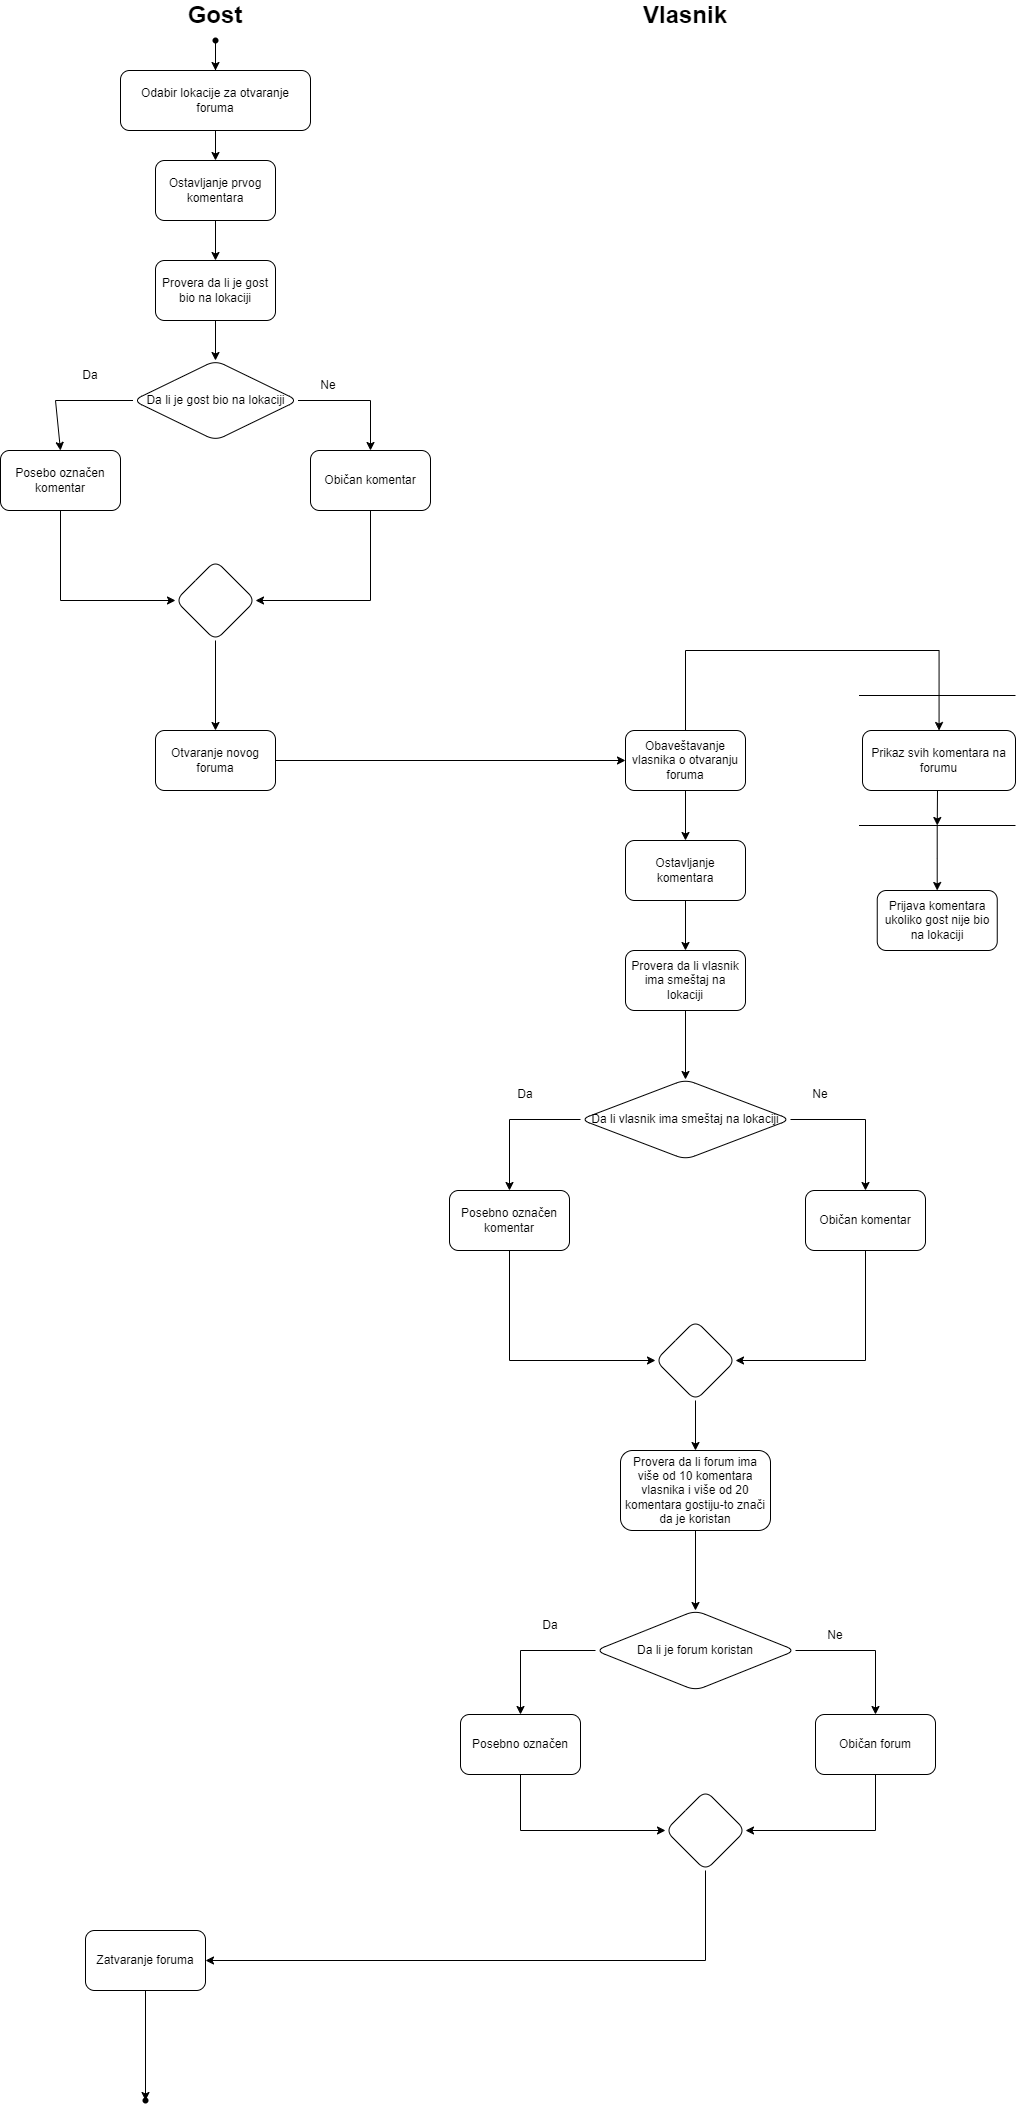

The diagram above was exported from draw.io. Its source (the exported page's mxGraphModel, read from the mxfile embedded in the PNG):
<mxGraphModel dx="2304" dy="600" grid="1" gridSize="10" guides="1" tooltips="1" connect="1" arrows="1" fold="1" page="1" pageScale="1" pageWidth="827" pageHeight="1169" math="0" shadow="0">
  <root>
    <mxCell id="0" />
    <mxCell id="1" parent="0" />
    <mxCell id="fnx_9ewkxvI-MCUGP_Sq-2" value="Odabir lokacije za otvaranje foruma" style="rounded=1;whiteSpace=wrap;html=1;" vertex="1" parent="1">
      <mxGeometry x="85" y="80" width="190" height="60" as="geometry" />
    </mxCell>
    <mxCell id="fnx_9ewkxvI-MCUGP_Sq-3" value="&lt;b&gt;&lt;font style=&quot;font-size: 24px;&quot;&gt;Gost&lt;/font&gt;&lt;/b&gt;" style="text;html=1;align=center;verticalAlign=middle;whiteSpace=wrap;rounded=0;" vertex="1" parent="1">
      <mxGeometry x="150" y="10" width="60" height="30" as="geometry" />
    </mxCell>
    <mxCell id="fnx_9ewkxvI-MCUGP_Sq-4" value="&lt;b&gt;&lt;font style=&quot;font-size: 24px;&quot;&gt;Vlasnik&lt;/font&gt;&lt;/b&gt;" style="text;html=1;align=center;verticalAlign=middle;whiteSpace=wrap;rounded=0;" vertex="1" parent="1">
      <mxGeometry x="620" y="10" width="60" height="30" as="geometry" />
    </mxCell>
    <mxCell id="fnx_9ewkxvI-MCUGP_Sq-8" value="" style="edgeStyle=orthogonalEdgeStyle;rounded=0;orthogonalLoop=1;jettySize=auto;html=1;" edge="1" parent="1" source="fnx_9ewkxvI-MCUGP_Sq-5" target="fnx_9ewkxvI-MCUGP_Sq-2">
      <mxGeometry relative="1" as="geometry" />
    </mxCell>
    <mxCell id="fnx_9ewkxvI-MCUGP_Sq-5" value="" style="shape=waypoint;sketch=0;fillStyle=solid;size=6;pointerEvents=1;points=[];fillColor=none;resizable=0;rotatable=0;perimeter=centerPerimeter;snapToPoint=1;" vertex="1" parent="1">
      <mxGeometry x="170" y="40" width="20" height="20" as="geometry" />
    </mxCell>
    <mxCell id="fnx_9ewkxvI-MCUGP_Sq-11" value="Ostavljanje prvog komentara" style="rounded=1;whiteSpace=wrap;html=1;" vertex="1" parent="1">
      <mxGeometry x="120" y="170" width="120" height="60" as="geometry" />
    </mxCell>
    <mxCell id="fnx_9ewkxvI-MCUGP_Sq-18" value="" style="edgeStyle=orthogonalEdgeStyle;rounded=0;orthogonalLoop=1;jettySize=auto;html=1;" edge="1" parent="1" source="fnx_9ewkxvI-MCUGP_Sq-14" target="fnx_9ewkxvI-MCUGP_Sq-17">
      <mxGeometry relative="1" as="geometry" />
    </mxCell>
    <mxCell id="fnx_9ewkxvI-MCUGP_Sq-14" value="Provera da li je gost bio na lokaciji" style="rounded=1;whiteSpace=wrap;html=1;" vertex="1" parent="1">
      <mxGeometry x="120" y="270" width="120" height="60" as="geometry" />
    </mxCell>
    <mxCell id="fnx_9ewkxvI-MCUGP_Sq-20" value="" style="edgeStyle=orthogonalEdgeStyle;rounded=0;orthogonalLoop=1;jettySize=auto;html=1;" edge="1" parent="1" source="fnx_9ewkxvI-MCUGP_Sq-17" target="fnx_9ewkxvI-MCUGP_Sq-19">
      <mxGeometry relative="1" as="geometry" />
    </mxCell>
    <mxCell id="fnx_9ewkxvI-MCUGP_Sq-17" value="Da li je gost bio na lokaciji" style="rhombus;whiteSpace=wrap;html=1;rounded=1;" vertex="1" parent="1">
      <mxGeometry x="97.5" y="370" width="165" height="80" as="geometry" />
    </mxCell>
    <mxCell id="fnx_9ewkxvI-MCUGP_Sq-19" value="Običan komentar" style="whiteSpace=wrap;html=1;rounded=1;" vertex="1" parent="1">
      <mxGeometry x="275" y="460" width="120" height="60" as="geometry" />
    </mxCell>
    <mxCell id="fnx_9ewkxvI-MCUGP_Sq-24" value="" style="edgeStyle=orthogonalEdgeStyle;rounded=0;orthogonalLoop=1;jettySize=auto;html=1;" edge="1" parent="1" source="fnx_9ewkxvI-MCUGP_Sq-21" target="fnx_9ewkxvI-MCUGP_Sq-23">
      <mxGeometry relative="1" as="geometry">
        <Array as="points">
          <mxPoint x="25" y="610" />
        </Array>
      </mxGeometry>
    </mxCell>
    <mxCell id="fnx_9ewkxvI-MCUGP_Sq-21" value="Posebo označen komentar" style="whiteSpace=wrap;html=1;rounded=1;" vertex="1" parent="1">
      <mxGeometry x="-35" y="460" width="120" height="60" as="geometry" />
    </mxCell>
    <mxCell id="fnx_9ewkxvI-MCUGP_Sq-27" value="" style="edgeStyle=orthogonalEdgeStyle;rounded=0;orthogonalLoop=1;jettySize=auto;html=1;" edge="1" parent="1" source="fnx_9ewkxvI-MCUGP_Sq-23" target="fnx_9ewkxvI-MCUGP_Sq-26">
      <mxGeometry relative="1" as="geometry" />
    </mxCell>
    <mxCell id="fnx_9ewkxvI-MCUGP_Sq-23" value="" style="rhombus;whiteSpace=wrap;html=1;rounded=1;" vertex="1" parent="1">
      <mxGeometry x="140" y="570" width="80" height="80" as="geometry" />
    </mxCell>
    <mxCell id="fnx_9ewkxvI-MCUGP_Sq-25" value="" style="endArrow=classic;html=1;rounded=0;exitX=0.5;exitY=1;exitDx=0;exitDy=0;entryX=1;entryY=0.5;entryDx=0;entryDy=0;" edge="1" parent="1" source="fnx_9ewkxvI-MCUGP_Sq-19" target="fnx_9ewkxvI-MCUGP_Sq-23">
      <mxGeometry width="50" height="50" relative="1" as="geometry">
        <mxPoint x="70" y="570" as="sourcePoint" />
        <mxPoint x="120" y="520" as="targetPoint" />
        <Array as="points">
          <mxPoint x="335" y="610" />
        </Array>
      </mxGeometry>
    </mxCell>
    <mxCell id="fnx_9ewkxvI-MCUGP_Sq-31" value="" style="edgeStyle=orthogonalEdgeStyle;rounded=0;orthogonalLoop=1;jettySize=auto;html=1;" edge="1" parent="1" source="fnx_9ewkxvI-MCUGP_Sq-26" target="fnx_9ewkxvI-MCUGP_Sq-30">
      <mxGeometry relative="1" as="geometry" />
    </mxCell>
    <mxCell id="fnx_9ewkxvI-MCUGP_Sq-26" value="Otvaranje novog foruma" style="whiteSpace=wrap;html=1;rounded=1;" vertex="1" parent="1">
      <mxGeometry x="120" y="740" width="120" height="60" as="geometry" />
    </mxCell>
    <mxCell id="fnx_9ewkxvI-MCUGP_Sq-28" value="" style="endArrow=classic;html=1;rounded=0;exitX=0.5;exitY=1;exitDx=0;exitDy=0;entryX=0.5;entryY=0;entryDx=0;entryDy=0;" edge="1" parent="1" source="fnx_9ewkxvI-MCUGP_Sq-2" target="fnx_9ewkxvI-MCUGP_Sq-11">
      <mxGeometry width="50" height="50" relative="1" as="geometry">
        <mxPoint x="250" y="270" as="sourcePoint" />
        <mxPoint x="300" y="220" as="targetPoint" />
      </mxGeometry>
    </mxCell>
    <mxCell id="fnx_9ewkxvI-MCUGP_Sq-29" value="" style="endArrow=classic;html=1;rounded=0;exitX=0.5;exitY=1;exitDx=0;exitDy=0;entryX=0.5;entryY=0;entryDx=0;entryDy=0;" edge="1" parent="1" source="fnx_9ewkxvI-MCUGP_Sq-11" target="fnx_9ewkxvI-MCUGP_Sq-14">
      <mxGeometry width="50" height="50" relative="1" as="geometry">
        <mxPoint x="250" y="270" as="sourcePoint" />
        <mxPoint x="300" y="220" as="targetPoint" />
      </mxGeometry>
    </mxCell>
    <mxCell id="fnx_9ewkxvI-MCUGP_Sq-33" value="" style="edgeStyle=orthogonalEdgeStyle;rounded=0;orthogonalLoop=1;jettySize=auto;html=1;" edge="1" parent="1" source="fnx_9ewkxvI-MCUGP_Sq-30" target="fnx_9ewkxvI-MCUGP_Sq-32">
      <mxGeometry relative="1" as="geometry" />
    </mxCell>
    <mxCell id="fnx_9ewkxvI-MCUGP_Sq-67" value="" style="edgeStyle=orthogonalEdgeStyle;rounded=0;orthogonalLoop=1;jettySize=auto;html=1;" edge="1" parent="1" source="fnx_9ewkxvI-MCUGP_Sq-30" target="fnx_9ewkxvI-MCUGP_Sq-66">
      <mxGeometry relative="1" as="geometry">
        <Array as="points">
          <mxPoint x="650" y="660" />
        </Array>
      </mxGeometry>
    </mxCell>
    <mxCell id="fnx_9ewkxvI-MCUGP_Sq-30" value="Obaveštavanje vlasnika o otvaranju foruma" style="whiteSpace=wrap;html=1;rounded=1;" vertex="1" parent="1">
      <mxGeometry x="590" y="740" width="120" height="60" as="geometry" />
    </mxCell>
    <mxCell id="fnx_9ewkxvI-MCUGP_Sq-37" value="" style="edgeStyle=orthogonalEdgeStyle;rounded=0;orthogonalLoop=1;jettySize=auto;html=1;" edge="1" parent="1" source="fnx_9ewkxvI-MCUGP_Sq-32" target="fnx_9ewkxvI-MCUGP_Sq-36">
      <mxGeometry relative="1" as="geometry" />
    </mxCell>
    <mxCell id="fnx_9ewkxvI-MCUGP_Sq-32" value="Ostavljanje komentara" style="whiteSpace=wrap;html=1;rounded=1;" vertex="1" parent="1">
      <mxGeometry x="590" y="850" width="120" height="60" as="geometry" />
    </mxCell>
    <mxCell id="fnx_9ewkxvI-MCUGP_Sq-39" value="" style="edgeStyle=orthogonalEdgeStyle;rounded=0;orthogonalLoop=1;jettySize=auto;html=1;" edge="1" parent="1" source="fnx_9ewkxvI-MCUGP_Sq-36" target="fnx_9ewkxvI-MCUGP_Sq-38">
      <mxGeometry relative="1" as="geometry" />
    </mxCell>
    <mxCell id="fnx_9ewkxvI-MCUGP_Sq-36" value="Provera da li vlasnik ima smeštaj na lokaciji" style="whiteSpace=wrap;html=1;rounded=1;" vertex="1" parent="1">
      <mxGeometry x="590" y="960" width="120" height="60" as="geometry" />
    </mxCell>
    <mxCell id="fnx_9ewkxvI-MCUGP_Sq-41" value="" style="edgeStyle=orthogonalEdgeStyle;rounded=0;orthogonalLoop=1;jettySize=auto;html=1;" edge="1" parent="1" source="fnx_9ewkxvI-MCUGP_Sq-38" target="fnx_9ewkxvI-MCUGP_Sq-40">
      <mxGeometry relative="1" as="geometry" />
    </mxCell>
    <mxCell id="fnx_9ewkxvI-MCUGP_Sq-43" value="" style="edgeStyle=orthogonalEdgeStyle;rounded=0;orthogonalLoop=1;jettySize=auto;html=1;" edge="1" parent="1" source="fnx_9ewkxvI-MCUGP_Sq-38" target="fnx_9ewkxvI-MCUGP_Sq-42">
      <mxGeometry relative="1" as="geometry" />
    </mxCell>
    <mxCell id="fnx_9ewkxvI-MCUGP_Sq-38" value="Da li vlasnik ima smeštaj na lokaciji" style="rhombus;whiteSpace=wrap;html=1;rounded=1;" vertex="1" parent="1">
      <mxGeometry x="545" y="1089" width="210" height="80" as="geometry" />
    </mxCell>
    <mxCell id="fnx_9ewkxvI-MCUGP_Sq-54" value="" style="edgeStyle=orthogonalEdgeStyle;rounded=0;orthogonalLoop=1;jettySize=auto;html=1;" edge="1" parent="1" source="fnx_9ewkxvI-MCUGP_Sq-40" target="fnx_9ewkxvI-MCUGP_Sq-53">
      <mxGeometry relative="1" as="geometry">
        <Array as="points">
          <mxPoint x="474" y="1370" />
        </Array>
      </mxGeometry>
    </mxCell>
    <mxCell id="fnx_9ewkxvI-MCUGP_Sq-40" value="Posebno označen komentar" style="whiteSpace=wrap;html=1;rounded=1;" vertex="1" parent="1">
      <mxGeometry x="414" y="1200" width="120" height="60" as="geometry" />
    </mxCell>
    <mxCell id="fnx_9ewkxvI-MCUGP_Sq-42" value="Običan komentar" style="whiteSpace=wrap;html=1;rounded=1;" vertex="1" parent="1">
      <mxGeometry x="770" y="1200" width="120" height="60" as="geometry" />
    </mxCell>
    <mxCell id="fnx_9ewkxvI-MCUGP_Sq-46" value="Da" style="text;html=1;align=center;verticalAlign=middle;whiteSpace=wrap;rounded=0;" vertex="1" parent="1">
      <mxGeometry x="25" y="370" width="60" height="30" as="geometry" />
    </mxCell>
    <mxCell id="fnx_9ewkxvI-MCUGP_Sq-48" value="Ne" style="text;html=1;align=center;verticalAlign=middle;whiteSpace=wrap;rounded=0;" vertex="1" parent="1">
      <mxGeometry x="262.5" y="380" width="60" height="30" as="geometry" />
    </mxCell>
    <mxCell id="fnx_9ewkxvI-MCUGP_Sq-49" value="" style="endArrow=classic;html=1;rounded=0;exitX=0;exitY=0.5;exitDx=0;exitDy=0;entryX=0.5;entryY=0;entryDx=0;entryDy=0;" edge="1" parent="1" source="fnx_9ewkxvI-MCUGP_Sq-17" target="fnx_9ewkxvI-MCUGP_Sq-21">
      <mxGeometry width="50" height="50" relative="1" as="geometry">
        <mxPoint x="270" y="500" as="sourcePoint" />
        <mxPoint x="320" y="450" as="targetPoint" />
        <Array as="points">
          <mxPoint x="20" y="410" />
        </Array>
      </mxGeometry>
    </mxCell>
    <mxCell id="fnx_9ewkxvI-MCUGP_Sq-50" value="Da" style="text;html=1;align=center;verticalAlign=middle;whiteSpace=wrap;rounded=0;" vertex="1" parent="1">
      <mxGeometry x="460" y="1089" width="60" height="30" as="geometry" />
    </mxCell>
    <mxCell id="fnx_9ewkxvI-MCUGP_Sq-52" value="Ne" style="text;html=1;align=center;verticalAlign=middle;whiteSpace=wrap;rounded=0;" vertex="1" parent="1">
      <mxGeometry x="755" y="1089" width="60" height="30" as="geometry" />
    </mxCell>
    <mxCell id="fnx_9ewkxvI-MCUGP_Sq-57" value="" style="edgeStyle=orthogonalEdgeStyle;rounded=0;orthogonalLoop=1;jettySize=auto;html=1;" edge="1" parent="1" source="fnx_9ewkxvI-MCUGP_Sq-53" target="fnx_9ewkxvI-MCUGP_Sq-56">
      <mxGeometry relative="1" as="geometry" />
    </mxCell>
    <mxCell id="fnx_9ewkxvI-MCUGP_Sq-53" value="" style="rhombus;whiteSpace=wrap;html=1;rounded=1;" vertex="1" parent="1">
      <mxGeometry x="620" y="1330" width="80" height="80" as="geometry" />
    </mxCell>
    <mxCell id="fnx_9ewkxvI-MCUGP_Sq-55" value="" style="endArrow=classic;html=1;rounded=0;exitX=0.5;exitY=1;exitDx=0;exitDy=0;entryX=1;entryY=0.5;entryDx=0;entryDy=0;" edge="1" parent="1" source="fnx_9ewkxvI-MCUGP_Sq-42" target="fnx_9ewkxvI-MCUGP_Sq-53">
      <mxGeometry width="50" height="50" relative="1" as="geometry">
        <mxPoint x="550" y="1270" as="sourcePoint" />
        <mxPoint x="600" y="1220" as="targetPoint" />
        <Array as="points">
          <mxPoint x="830" y="1370" />
        </Array>
      </mxGeometry>
    </mxCell>
    <mxCell id="fnx_9ewkxvI-MCUGP_Sq-59" value="" style="edgeStyle=orthogonalEdgeStyle;rounded=0;orthogonalLoop=1;jettySize=auto;html=1;" edge="1" parent="1" source="fnx_9ewkxvI-MCUGP_Sq-56" target="fnx_9ewkxvI-MCUGP_Sq-58">
      <mxGeometry relative="1" as="geometry" />
    </mxCell>
    <mxCell id="fnx_9ewkxvI-MCUGP_Sq-56" value="Provera da li forum ima više od 10 komentara vlasnika i više od 20 komentara gostiju-to znači da je koristan" style="whiteSpace=wrap;html=1;rounded=1;" vertex="1" parent="1">
      <mxGeometry x="585" y="1460" width="150" height="80" as="geometry" />
    </mxCell>
    <mxCell id="fnx_9ewkxvI-MCUGP_Sq-61" value="" style="edgeStyle=orthogonalEdgeStyle;rounded=0;orthogonalLoop=1;jettySize=auto;html=1;" edge="1" parent="1" source="fnx_9ewkxvI-MCUGP_Sq-58" target="fnx_9ewkxvI-MCUGP_Sq-60">
      <mxGeometry relative="1" as="geometry" />
    </mxCell>
    <mxCell id="fnx_9ewkxvI-MCUGP_Sq-63" value="" style="edgeStyle=orthogonalEdgeStyle;rounded=0;orthogonalLoop=1;jettySize=auto;html=1;" edge="1" parent="1" source="fnx_9ewkxvI-MCUGP_Sq-58" target="fnx_9ewkxvI-MCUGP_Sq-62">
      <mxGeometry relative="1" as="geometry" />
    </mxCell>
    <mxCell id="fnx_9ewkxvI-MCUGP_Sq-58" value="Da li je forum koristan" style="rhombus;whiteSpace=wrap;html=1;rounded=1;" vertex="1" parent="1">
      <mxGeometry x="560" y="1620" width="200" height="80" as="geometry" />
    </mxCell>
    <mxCell id="fnx_9ewkxvI-MCUGP_Sq-76" value="" style="edgeStyle=orthogonalEdgeStyle;rounded=0;orthogonalLoop=1;jettySize=auto;html=1;" edge="1" parent="1" source="fnx_9ewkxvI-MCUGP_Sq-60" target="fnx_9ewkxvI-MCUGP_Sq-75">
      <mxGeometry relative="1" as="geometry">
        <Array as="points">
          <mxPoint x="485" y="1840" />
          <mxPoint x="660" y="1840" />
        </Array>
      </mxGeometry>
    </mxCell>
    <mxCell id="fnx_9ewkxvI-MCUGP_Sq-60" value="Posebno označen" style="whiteSpace=wrap;html=1;rounded=1;" vertex="1" parent="1">
      <mxGeometry x="425" y="1724" width="120" height="60" as="geometry" />
    </mxCell>
    <mxCell id="fnx_9ewkxvI-MCUGP_Sq-62" value="Običan forum" style="rounded=1;whiteSpace=wrap;html=1;" vertex="1" parent="1">
      <mxGeometry x="780" y="1724" width="120" height="60" as="geometry" />
    </mxCell>
    <mxCell id="fnx_9ewkxvI-MCUGP_Sq-64" value="Da" style="text;html=1;align=center;verticalAlign=middle;whiteSpace=wrap;rounded=0;" vertex="1" parent="1">
      <mxGeometry x="485" y="1620" width="60" height="30" as="geometry" />
    </mxCell>
    <mxCell id="fnx_9ewkxvI-MCUGP_Sq-65" value="Ne" style="text;html=1;align=center;verticalAlign=middle;whiteSpace=wrap;rounded=0;" vertex="1" parent="1">
      <mxGeometry x="770" y="1630" width="60" height="30" as="geometry" />
    </mxCell>
    <mxCell id="fnx_9ewkxvI-MCUGP_Sq-66" value="Prikaz svih komentara na forumu" style="whiteSpace=wrap;html=1;rounded=1;" vertex="1" parent="1">
      <mxGeometry x="827" y="740" width="153" height="60" as="geometry" />
    </mxCell>
    <mxCell id="fnx_9ewkxvI-MCUGP_Sq-72" value="" style="edgeStyle=orthogonalEdgeStyle;rounded=0;orthogonalLoop=1;jettySize=auto;html=1;" edge="1" parent="1" source="fnx_9ewkxvI-MCUGP_Sq-70" target="fnx_9ewkxvI-MCUGP_Sq-71">
      <mxGeometry relative="1" as="geometry" />
    </mxCell>
    <mxCell id="fnx_9ewkxvI-MCUGP_Sq-70" value="" style="shape=partialRectangle;whiteSpace=wrap;html=1;left=0;right=0;fillColor=none;" vertex="1" parent="1">
      <mxGeometry x="823.5" y="705" width="156.5" height="130" as="geometry" />
    </mxCell>
    <mxCell id="fnx_9ewkxvI-MCUGP_Sq-71" value="Prijava komentara ukoliko gost nije bio na lokaciji" style="rounded=1;whiteSpace=wrap;html=1;fillColor=none;" vertex="1" parent="1">
      <mxGeometry x="841.75" y="900" width="120" height="60" as="geometry" />
    </mxCell>
    <mxCell id="fnx_9ewkxvI-MCUGP_Sq-74" value="" style="endArrow=classic;html=1;rounded=0;entryX=0.5;entryY=1;entryDx=0;entryDy=0;" edge="1" parent="1" target="fnx_9ewkxvI-MCUGP_Sq-70">
      <mxGeometry width="50" height="50" relative="1" as="geometry">
        <mxPoint x="902" y="800" as="sourcePoint" />
        <mxPoint x="910" y="800" as="targetPoint" />
      </mxGeometry>
    </mxCell>
    <mxCell id="fnx_9ewkxvI-MCUGP_Sq-79" value="" style="edgeStyle=orthogonalEdgeStyle;rounded=0;orthogonalLoop=1;jettySize=auto;html=1;" edge="1" parent="1" source="fnx_9ewkxvI-MCUGP_Sq-75" target="fnx_9ewkxvI-MCUGP_Sq-78">
      <mxGeometry relative="1" as="geometry">
        <Array as="points">
          <mxPoint x="670" y="1970" />
        </Array>
      </mxGeometry>
    </mxCell>
    <mxCell id="fnx_9ewkxvI-MCUGP_Sq-75" value="" style="rhombus;whiteSpace=wrap;html=1;rounded=1;" vertex="1" parent="1">
      <mxGeometry x="630" y="1800" width="80" height="80" as="geometry" />
    </mxCell>
    <mxCell id="fnx_9ewkxvI-MCUGP_Sq-77" value="" style="endArrow=classic;html=1;rounded=0;entryX=1;entryY=0.5;entryDx=0;entryDy=0;exitX=0.5;exitY=1;exitDx=0;exitDy=0;" edge="1" parent="1" source="fnx_9ewkxvI-MCUGP_Sq-62" target="fnx_9ewkxvI-MCUGP_Sq-75">
      <mxGeometry width="50" height="50" relative="1" as="geometry">
        <mxPoint x="840" y="1900" as="sourcePoint" />
        <mxPoint x="850" y="1780" as="targetPoint" />
        <Array as="points">
          <mxPoint x="840" y="1840" />
        </Array>
      </mxGeometry>
    </mxCell>
    <mxCell id="fnx_9ewkxvI-MCUGP_Sq-81" value="" style="edgeStyle=orthogonalEdgeStyle;rounded=0;orthogonalLoop=1;jettySize=auto;html=1;" edge="1" parent="1" source="fnx_9ewkxvI-MCUGP_Sq-78" target="fnx_9ewkxvI-MCUGP_Sq-80">
      <mxGeometry relative="1" as="geometry" />
    </mxCell>
    <mxCell id="fnx_9ewkxvI-MCUGP_Sq-78" value="Zatvaranje foruma" style="whiteSpace=wrap;html=1;rounded=1;" vertex="1" parent="1">
      <mxGeometry x="50" y="1940" width="120" height="60" as="geometry" />
    </mxCell>
    <mxCell id="fnx_9ewkxvI-MCUGP_Sq-80" value="" style="shape=waypoint;sketch=0;size=6;pointerEvents=1;points=[];fillColor=default;resizable=0;rotatable=0;perimeter=centerPerimeter;snapToPoint=1;rounded=1;" vertex="1" parent="1">
      <mxGeometry x="100" y="2100" width="20" height="20" as="geometry" />
    </mxCell>
  </root>
</mxGraphModel>